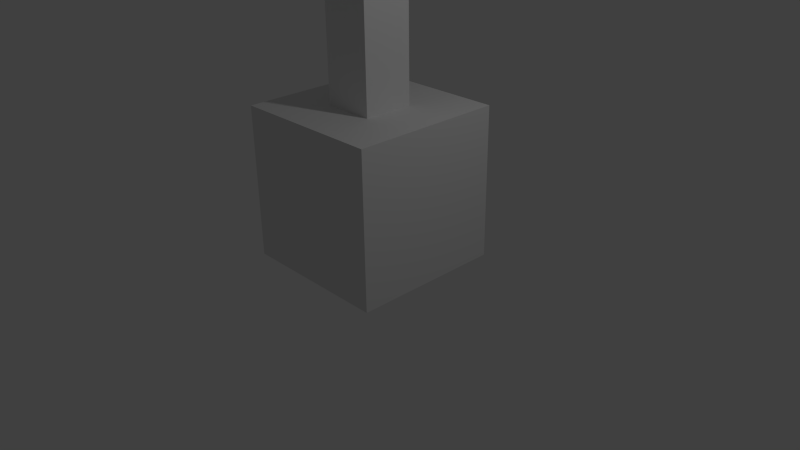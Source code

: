 # Source: lever.blend  (saved by Blender 2.79.0; exported with 4.5.12 LTS)
import bpy
from mathutils import Matrix  # noqa: F401  (used for matrix-valued properties, if any)

bpy.ops.wm.read_factory_settings(use_empty=True)
scene = bpy.context.scene
scene.name = 'Scene'

# ---- collections
col_collection_1 = bpy.data.collections.new('Collection 1'); scene.collection.children.link(col_collection_1)

# ---- materials (node trees are filled in below, after node groups)
mat_material = bpy.data.materials.new('Material')
mat_material.alpha_threshold = 0.0
mat_material.use_transparent_shadow = False
mat_material.roughness = 0.5
mat_material.line_color = (0.0, 0.0, 0.0, 1.0)

# ---- material node trees

# ---- world
world_world = bpy.data.worlds.new('World'); scene.world = world_world
world_world.color = (0.05088, 0.05088, 0.05088)
world_world.use_sun_shadow = False
world_world.sun_shadow_jitter_overblur = 0.0
world_world.cycles.sampling_method = 'NONE'
world_world.cycles.sample_map_resolution = 256

# ---- cameras
cam_camera = bpy.data.cameras.new('Camera')
cam_camera.clip_end = 100.0
cam_camera.lens = 35.0
cam_camera.sensor_width = 32.0
cam_camera.sensor_height = 18.0
cam_camera.ortho_scale = 7.314
cam_camera.dof.focus_distance = 0.0
cam_camera.dof.aperture_fstop = 128.0

# ---- lights
light_lamp = bpy.data.lights.new('Lamp', 'POINT')
light_lamp.transmission_factor = 0.0
light_lamp.cutoff_distance = 30.0
light_lamp.energy = 100.0
light_lamp.shadow_buffer_clip_start = 1.001
light_lamp.shadow_soft_size = 0.1
light_lamp.shadow_maximum_resolution = 0.006
light_lamp.use_absolute_resolution = True
light_lamp.cycles.use_multiple_importance_sampling = False

# ---- meshes
me_cube = bpy.data.meshes.new('Cube')
me_cube.from_pydata([(1.0, 1.0, -1.0), (1.0, -1.0, -1.0), (-1.0, -1.0, -1.0), (-1.0, 1.0, -1.0), (1.0, 1.0, 1.0), (1.0, -1.0, 1.0), (-1.0, -1.0, 1.0), (-1.0, 1.0, 1.0), (0.3333, 0.3333, 1.0), (0.3333, -0.3333, 1.0), (-0.3333, 0.3333, 1.0), (-0.3333, -0.3333, 1.0), (0.3333, 0.3333, 2.5), (0.3333, -0.3333, 2.5), (-0.3333, 0.3333, 2.5), (-0.3333, -0.3333, 2.5)], [], [(0, 1, 2, 3), (0, 4, 5, 1), (1, 5, 6, 2), (2, 6, 7, 3), (4, 0, 3, 7), (11, 9, 13, 15), (5, 4, 7, 6), (12, 14, 15, 13), (8, 10, 14, 12), (10, 11, 15, 14), (9, 8, 12, 13)])
me_cube.materials.append(mat_material)
me_cube.use_remesh_preserve_volume = False
me_cube.use_remesh_preserve_attributes = False
me_cube.use_mirror_vertex_groups = False
me_cube.update()
arm_armature = bpy.data.armatures.new('Armature')  # bones are not reproduced

# ---- objects
ob_armature = bpy.data.objects.new('Armature', arm_armature)
ob_cube = bpy.data.objects.new('Cube', me_cube)
ob_lamp = bpy.data.objects.new('Lamp', light_lamp)
ob_camera = bpy.data.objects.new('Camera', cam_camera)

# ---- transforms, parenting, visibility, modifiers, constraints
ob_armature.location = (0.0, 0.0, 0.0)
ob_armature.scale = (1.75, 1.75, 1.75)
ob_armature.lineart.crease_threshold = 0.0
ob_cube.parent = ob_armature
ob_cube.matrix_parent_inverse = Matrix(((0.5714, 0.0, 0.0, 0.0), (0.0, 0.5714, 0.0, 0.0), (0.0, 0.0, 0.5714, 0.0), (0.0, 0.0, 0.0, 1.0)))
ob_cube.location = (0.0, 0.0, 1.0)
ob_cube.lock_rotations_4d = False
ob_cube.empty_display_type = 'ARROWS'
ob_cube.lineart.crease_threshold = 0.0
_vg = ob_cube.vertex_groups.new(name='Bone')
_vg.add([0, 1, 2, 3, 4, 5, 6, 7], 1.0, 'REPLACE')
_vg = ob_cube.vertex_groups.new(name='Bone.001')
_vg.add([8, 9, 10, 11, 12, 13, 14, 15], 1.0, 'REPLACE')
_m = ob_cube.modifiers.new('Armature', 'ARMATURE')
_m.object = ob_armature
ob_lamp.location = (4.076, 1.005, 5.904)
ob_lamp.rotation_euler = (0.6503, 0.05522, 1.866)
ob_lamp.lock_rotations_4d = False
ob_lamp.empty_display_type = 'ARROWS'
ob_lamp.color = (0.0, 0.0, 0.0, 0.0)
ob_lamp.lineart.crease_threshold = 0.0
ob_camera.location = (7.481, -6.508, 5.344)
ob_camera.rotation_euler = (1.109, 0.01082, 0.8149)
ob_camera.lock_rotations_4d = False
ob_camera.empty_display_type = 'ARROWS'
ob_camera.color = (0.0, 0.0, 0.0, 0.0)
ob_camera.display_type = 'WIRE'
ob_camera.lineart.crease_threshold = 0.0

# ---- collection membership
col_collection_1.objects.link(ob_armature)
col_collection_1.objects.link(ob_cube)
col_collection_1.objects.link(ob_lamp)
col_collection_1.objects.link(ob_camera)

# ---- scene / render settings (as saved in the file)
scene.camera = ob_camera
scene.frame_start = 1; scene.frame_end = 10; scene.frame_set(1)
scene.render.engine = 'BLENDER_EEVEE_NEXT'
scene.render.image_settings.compression = 90
scene.render.resolution_percentage = 50
scene.render.dither_intensity = 0.0
scene.cycles.use_denoising = False
scene.cycles.samples = 10
scene.cycles.sampling_pattern = 'TABULATED_SOBOL'
scene.cycles.light_sampling_threshold = 0.0
scene.cycles.use_adaptive_sampling = False
scene.cycles.use_light_tree = False
scene.cycles.blur_glossy = 0.0
scene.cycles.volume_bounces = 1
scene.cycles.pixel_filter_type = 'GAUSSIAN'
scene.cycles.sample_clamp_indirect = 0.0
scene.view_settings.view_transform = 'Standard'
bpy.context.view_layer.update()
